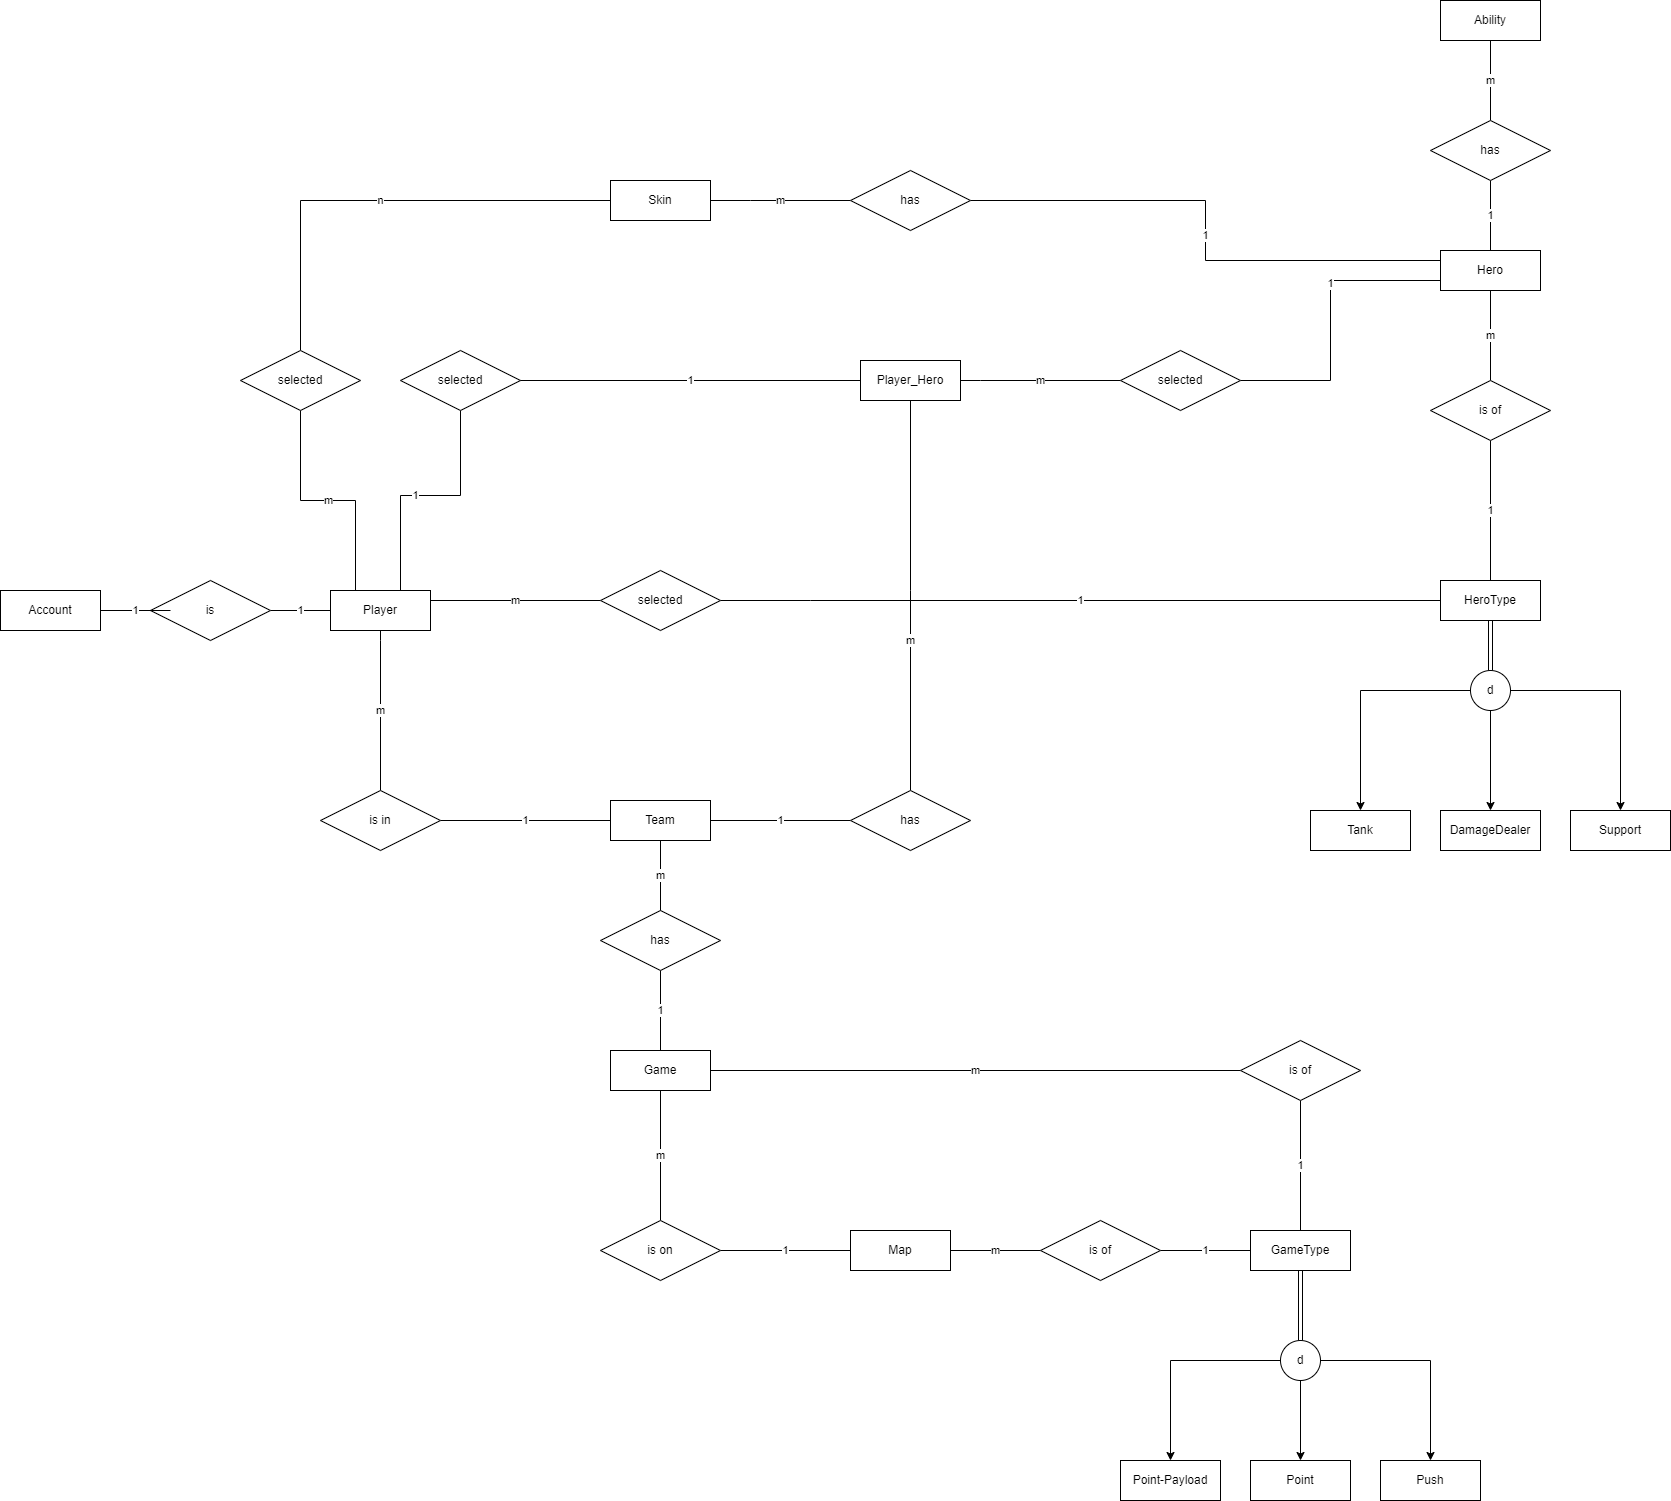

The diagram above was exported from draw.io. Its source (the exported page's mxGraphModel, read from the mxfile embedded in the PNG):
<mxGraphModel dx="2470" dy="2867" grid="1" gridSize="10" guides="1" tooltips="1" connect="1" arrows="1" fold="1" page="1" pageScale="1" pageWidth="850" pageHeight="1100" math="0" shadow="0">
  <root>
    <mxCell id="0" />
    <mxCell id="1" parent="0" />
    <mxCell id="118" value="Account" style="whiteSpace=wrap;html=1;align=center;" vertex="1" parent="1">
      <mxGeometry x="120" y="50" width="100" height="40" as="geometry" />
    </mxCell>
    <mxCell id="119" value="1" style="edgeStyle=orthogonalEdgeStyle;rounded=0;orthogonalLoop=1;jettySize=auto;html=1;entryX=0.5;entryY=1;entryDx=0;entryDy=0;endArrow=none;endFill=0;" edge="1" parent="1" source="120" target="143">
      <mxGeometry relative="1" as="geometry">
        <mxPoint x="994.9999999999995" y="580" as="targetPoint" />
      </mxGeometry>
    </mxCell>
    <mxCell id="120" value="&lt;div&gt;Game&lt;/div&gt;" style="whiteSpace=wrap;html=1;align=center;" vertex="1" parent="1">
      <mxGeometry x="730" y="510" width="100" height="40" as="geometry" />
    </mxCell>
    <mxCell id="121" value="1" style="edgeStyle=orthogonalEdgeStyle;rounded=0;orthogonalLoop=1;jettySize=auto;html=1;exitX=0.5;exitY=0;exitDx=0;exitDy=0;entryX=0.5;entryY=1;entryDx=0;entryDy=0;endArrow=none;endFill=0;" edge="1" parent="1" source="123" target="154">
      <mxGeometry relative="1" as="geometry" />
    </mxCell>
    <mxCell id="122" value="1" style="edgeStyle=orthogonalEdgeStyle;rounded=0;orthogonalLoop=1;jettySize=auto;html=1;exitX=0;exitY=0.5;exitDx=0;exitDy=0;entryX=1;entryY=0.5;entryDx=0;entryDy=0;endArrow=none;endFill=0;" edge="1" parent="1" source="123" target="156">
      <mxGeometry relative="1" as="geometry">
        <Array as="points">
          <mxPoint x="1560" y="-280" />
          <mxPoint x="1325" y="-280" />
          <mxPoint x="1325" y="-340" />
        </Array>
      </mxGeometry>
    </mxCell>
    <mxCell id="123" value="Hero" style="whiteSpace=wrap;html=1;align=center;" vertex="1" parent="1">
      <mxGeometry x="1560" y="-290" width="100" height="40" as="geometry" />
    </mxCell>
    <mxCell id="124" value="DamageDealer" style="whiteSpace=wrap;html=1;align=center;" vertex="1" parent="1">
      <mxGeometry x="1560" y="270" width="100" height="40" as="geometry" />
    </mxCell>
    <mxCell id="125" value="Tank" style="whiteSpace=wrap;html=1;align=center;" vertex="1" parent="1">
      <mxGeometry x="1430" y="270" width="100" height="40" as="geometry" />
    </mxCell>
    <mxCell id="126" value="Support" style="whiteSpace=wrap;html=1;align=center;" vertex="1" parent="1">
      <mxGeometry x="1690" y="270" width="100" height="40" as="geometry" />
    </mxCell>
    <mxCell id="127" value="1" style="edgeStyle=orthogonalEdgeStyle;rounded=0;orthogonalLoop=1;jettySize=auto;html=1;entryX=1;entryY=0.5;entryDx=0;entryDy=0;endArrow=none;endFill=0;" edge="1" parent="1" source="130" target="137">
      <mxGeometry relative="1" as="geometry" />
    </mxCell>
    <mxCell id="128" value="1" style="edgeStyle=orthogonalEdgeStyle;rounded=0;orthogonalLoop=1;jettySize=auto;html=1;exitX=0.5;exitY=0;exitDx=0;exitDy=0;entryX=0.5;entryY=1;entryDx=0;entryDy=0;endArrow=none;endFill=0;" edge="1" parent="1" source="130" target="146">
      <mxGeometry relative="1" as="geometry">
        <Array as="points">
          <mxPoint x="520" y="50" />
          <mxPoint x="520" y="-45" />
          <mxPoint x="580" y="-45" />
        </Array>
      </mxGeometry>
    </mxCell>
    <mxCell id="129" value="m" style="edgeStyle=orthogonalEdgeStyle;rounded=0;orthogonalLoop=1;jettySize=auto;html=1;exitX=1;exitY=0.25;exitDx=0;exitDy=0;entryX=0;entryY=0.5;entryDx=0;entryDy=0;endArrow=none;endFill=0;" edge="1" parent="1" source="130" target="164">
      <mxGeometry relative="1" as="geometry" />
    </mxCell>
    <mxCell id="130" value="Player" style="whiteSpace=wrap;html=1;align=center;" vertex="1" parent="1">
      <mxGeometry x="450" y="50" width="100" height="40" as="geometry" />
    </mxCell>
    <mxCell id="131" value="m" style="edgeStyle=orthogonalEdgeStyle;rounded=0;orthogonalLoop=1;jettySize=auto;html=1;exitX=0.5;exitY=1;exitDx=0;exitDy=0;entryX=0.5;entryY=0;entryDx=0;entryDy=0;endArrow=none;endFill=0;" edge="1" parent="1" source="132" target="154">
      <mxGeometry relative="1" as="geometry" />
    </mxCell>
    <mxCell id="132" value="Ability" style="whiteSpace=wrap;html=1;align=center;" vertex="1" parent="1">
      <mxGeometry x="1560" y="-540" width="100" height="40" as="geometry" />
    </mxCell>
    <mxCell id="133" value="1" style="edgeStyle=orthogonalEdgeStyle;rounded=0;orthogonalLoop=1;jettySize=auto;html=1;exitX=1;exitY=0.5;exitDx=0;exitDy=0;entryX=0;entryY=0.5;entryDx=0;entryDy=0;endArrow=none;endFill=0;" edge="1" parent="1" source="134" target="148">
      <mxGeometry relative="1" as="geometry" />
    </mxCell>
    <mxCell id="134" value="Team" style="whiteSpace=wrap;html=1;align=center;" vertex="1" parent="1">
      <mxGeometry x="730" y="260" width="100" height="40" as="geometry" />
    </mxCell>
    <mxCell id="135" value="n" style="edgeStyle=orthogonalEdgeStyle;rounded=0;orthogonalLoop=1;jettySize=auto;html=1;exitX=0;exitY=0.5;exitDx=0;exitDy=0;entryX=0.5;entryY=0;entryDx=0;entryDy=0;endArrow=none;endFill=0;" edge="1" parent="1" source="136" target="158">
      <mxGeometry relative="1" as="geometry" />
    </mxCell>
    <mxCell id="136" value="Skin" style="whiteSpace=wrap;html=1;align=center;" vertex="1" parent="1">
      <mxGeometry x="730" y="-360" width="100" height="40" as="geometry" />
    </mxCell>
    <mxCell id="137" value="is" style="shape=rhombus;perimeter=rhombusPerimeter;whiteSpace=wrap;html=1;align=center;" vertex="1" parent="1">
      <mxGeometry x="270" y="40" width="120" height="60" as="geometry" />
    </mxCell>
    <mxCell id="138" value="1" style="edgeStyle=orthogonalEdgeStyle;rounded=0;orthogonalLoop=1;jettySize=auto;html=1;entryX=1;entryY=0.5;entryDx=0;entryDy=0;endArrow=none;endFill=0;" edge="1" parent="1" target="118">
      <mxGeometry relative="1" as="geometry">
        <mxPoint x="290" y="70" as="sourcePoint" />
        <mxPoint x="200" y="69.5" as="targetPoint" />
      </mxGeometry>
    </mxCell>
    <mxCell id="139" value="m" style="edgeStyle=orthogonalEdgeStyle;rounded=0;orthogonalLoop=1;jettySize=auto;html=1;endArrow=none;endFill=0;exitX=0.5;exitY=0;exitDx=0;exitDy=0;entryX=0.5;entryY=1;entryDx=0;entryDy=0;" edge="1" parent="1" source="141" target="130">
      <mxGeometry relative="1" as="geometry">
        <mxPoint x="520" y="180" as="sourcePoint" />
        <mxPoint x="500" y="80" as="targetPoint" />
        <Array as="points">
          <mxPoint x="500" y="100" />
          <mxPoint x="500" y="100" />
        </Array>
      </mxGeometry>
    </mxCell>
    <mxCell id="140" value="1" style="edgeStyle=orthogonalEdgeStyle;rounded=0;orthogonalLoop=1;jettySize=auto;html=1;entryX=0;entryY=0.5;entryDx=0;entryDy=0;endArrow=none;endFill=0;" edge="1" parent="1" source="141" target="134">
      <mxGeometry relative="1" as="geometry" />
    </mxCell>
    <mxCell id="141" value="is in" style="shape=rhombus;perimeter=rhombusPerimeter;whiteSpace=wrap;html=1;align=center;" vertex="1" parent="1">
      <mxGeometry x="440" y="250" width="120" height="60" as="geometry" />
    </mxCell>
    <mxCell id="142" value="m" style="edgeStyle=orthogonalEdgeStyle;rounded=0;orthogonalLoop=1;jettySize=auto;html=1;endArrow=none;endFill=0;entryX=0.5;entryY=1;entryDx=0;entryDy=0;" edge="1" parent="1" source="143" target="134">
      <mxGeometry relative="1" as="geometry">
        <mxPoint x="710" y="370" as="targetPoint" />
      </mxGeometry>
    </mxCell>
    <mxCell id="143" value="has" style="shape=rhombus;perimeter=rhombusPerimeter;whiteSpace=wrap;html=1;align=center;" vertex="1" parent="1">
      <mxGeometry x="720" y="370" width="120" height="60" as="geometry" />
    </mxCell>
    <mxCell id="144" value="1" style="edgeStyle=orthogonalEdgeStyle;rounded=0;orthogonalLoop=1;jettySize=auto;html=1;endArrow=none;endFill=0;entryX=0;entryY=0.5;entryDx=0;entryDy=0;exitX=1;exitY=0.5;exitDx=0;exitDy=0;" edge="1" parent="1" source="167" target="123">
      <mxGeometry x="0.2" relative="1" as="geometry">
        <Array as="points">
          <mxPoint x="1450" y="-160" />
          <mxPoint x="1450" y="-260" />
          <mxPoint x="1560" y="-260" />
        </Array>
        <mxPoint x="1320" y="-100" as="sourcePoint" />
        <mxPoint as="offset" />
      </mxGeometry>
    </mxCell>
    <mxCell id="145" value="1" style="edgeStyle=orthogonalEdgeStyle;rounded=0;orthogonalLoop=1;jettySize=auto;html=1;exitX=1;exitY=0.5;exitDx=0;exitDy=0;entryX=0;entryY=0.5;entryDx=0;entryDy=0;endArrow=none;endFill=0;" edge="1" parent="1" source="146" target="166">
      <mxGeometry relative="1" as="geometry">
        <Array as="points" />
      </mxGeometry>
    </mxCell>
    <mxCell id="146" value="selected" style="shape=rhombus;perimeter=rhombusPerimeter;whiteSpace=wrap;html=1;align=center;" vertex="1" parent="1">
      <mxGeometry x="520" y="-190" width="120" height="60" as="geometry" />
    </mxCell>
    <mxCell id="147" value="m" style="edgeStyle=orthogonalEdgeStyle;rounded=0;orthogonalLoop=1;jettySize=auto;html=1;exitX=0.5;exitY=0;exitDx=0;exitDy=0;entryX=0.5;entryY=1;entryDx=0;entryDy=0;endArrow=none;endFill=0;" edge="1" parent="1" source="148" target="166">
      <mxGeometry x="-0.2308" relative="1" as="geometry">
        <Array as="points">
          <mxPoint x="1030" y="50" />
          <mxPoint x="1030" y="50" />
        </Array>
        <mxPoint as="offset" />
      </mxGeometry>
    </mxCell>
    <mxCell id="148" value="has" style="shape=rhombus;perimeter=rhombusPerimeter;whiteSpace=wrap;html=1;align=center;" vertex="1" parent="1">
      <mxGeometry x="970" y="250" width="120" height="60" as="geometry" />
    </mxCell>
    <mxCell id="149" style="edgeStyle=orthogonalEdgeStyle;rounded=0;orthogonalLoop=1;jettySize=auto;html=1;exitX=0.5;exitY=0;exitDx=0;exitDy=0;endArrow=none;endFill=0;shape=link;entryX=0.5;entryY=1;entryDx=0;entryDy=0;" edge="1" parent="1" source="153" target="159">
      <mxGeometry relative="1" as="geometry">
        <mxPoint x="1680" y="120" as="targetPoint" />
      </mxGeometry>
    </mxCell>
    <mxCell id="150" style="edgeStyle=orthogonalEdgeStyle;rounded=0;orthogonalLoop=1;jettySize=auto;html=1;exitX=0.5;exitY=1;exitDx=0;exitDy=0;entryX=0.5;entryY=0;entryDx=0;entryDy=0;" edge="1" parent="1" source="153" target="124">
      <mxGeometry relative="1" as="geometry">
        <Array as="points" />
      </mxGeometry>
    </mxCell>
    <mxCell id="151" style="edgeStyle=orthogonalEdgeStyle;rounded=0;orthogonalLoop=1;jettySize=auto;html=1;exitX=0;exitY=0.5;exitDx=0;exitDy=0;" edge="1" parent="1" source="153" target="125">
      <mxGeometry relative="1" as="geometry">
        <Array as="points">
          <mxPoint x="1480" y="150" />
        </Array>
      </mxGeometry>
    </mxCell>
    <mxCell id="152" style="edgeStyle=orthogonalEdgeStyle;rounded=0;orthogonalLoop=1;jettySize=auto;html=1;exitX=1;exitY=0.5;exitDx=0;exitDy=0;entryX=0.5;entryY=0;entryDx=0;entryDy=0;" edge="1" parent="1" source="153" target="126">
      <mxGeometry relative="1" as="geometry">
        <Array as="points">
          <mxPoint x="1740" y="150" />
        </Array>
      </mxGeometry>
    </mxCell>
    <mxCell id="153" value="d" style="ellipse;whiteSpace=wrap;html=1;aspect=fixed;" vertex="1" parent="1">
      <mxGeometry x="1590" y="130" width="40" height="40" as="geometry" />
    </mxCell>
    <mxCell id="154" value="has" style="shape=rhombus;perimeter=rhombusPerimeter;whiteSpace=wrap;html=1;align=center;" vertex="1" parent="1">
      <mxGeometry x="1550" y="-420" width="120" height="60" as="geometry" />
    </mxCell>
    <mxCell id="155" value="m" style="edgeStyle=orthogonalEdgeStyle;rounded=0;orthogonalLoop=1;jettySize=auto;html=1;exitX=0;exitY=0.5;exitDx=0;exitDy=0;entryX=1;entryY=0.5;entryDx=0;entryDy=0;endArrow=none;endFill=0;" edge="1" parent="1" source="156" target="136">
      <mxGeometry relative="1" as="geometry">
        <Array as="points">
          <mxPoint x="870" y="-340" />
          <mxPoint x="870" y="-340" />
        </Array>
      </mxGeometry>
    </mxCell>
    <mxCell id="156" value="has" style="shape=rhombus;perimeter=rhombusPerimeter;whiteSpace=wrap;html=1;align=center;" vertex="1" parent="1">
      <mxGeometry x="970" y="-370" width="120" height="60" as="geometry" />
    </mxCell>
    <mxCell id="157" value="m" style="edgeStyle=orthogonalEdgeStyle;rounded=0;orthogonalLoop=1;jettySize=auto;html=1;exitX=0.5;exitY=1;exitDx=0;exitDy=0;entryX=0.25;entryY=0;entryDx=0;entryDy=0;endArrow=none;endFill=0;" edge="1" parent="1" source="158" target="130">
      <mxGeometry relative="1" as="geometry">
        <Array as="points">
          <mxPoint x="420" y="-40" />
          <mxPoint x="475" y="-40" />
        </Array>
      </mxGeometry>
    </mxCell>
    <mxCell id="158" value="selected" style="shape=rhombus;perimeter=rhombusPerimeter;whiteSpace=wrap;html=1;align=center;" vertex="1" parent="1">
      <mxGeometry x="360" y="-190" width="120" height="60" as="geometry" />
    </mxCell>
    <mxCell id="159" value="HeroType" style="whiteSpace=wrap;html=1;align=center;" vertex="1" parent="1">
      <mxGeometry x="1560" y="40" width="100" height="40" as="geometry" />
    </mxCell>
    <mxCell id="160" value="m" style="edgeStyle=orthogonalEdgeStyle;rounded=0;orthogonalLoop=1;jettySize=auto;html=1;exitX=0.5;exitY=0;exitDx=0;exitDy=0;entryX=0.5;entryY=1;entryDx=0;entryDy=0;endArrow=none;endFill=0;" edge="1" parent="1" source="162" target="123">
      <mxGeometry relative="1" as="geometry" />
    </mxCell>
    <mxCell id="161" value="1" style="edgeStyle=orthogonalEdgeStyle;rounded=0;orthogonalLoop=1;jettySize=auto;html=1;exitX=0.5;exitY=1;exitDx=0;exitDy=0;entryX=0.5;entryY=0;entryDx=0;entryDy=0;endArrow=none;endFill=0;" edge="1" parent="1" source="162" target="159">
      <mxGeometry relative="1" as="geometry" />
    </mxCell>
    <mxCell id="162" value="is of" style="shape=rhombus;perimeter=rhombusPerimeter;whiteSpace=wrap;html=1;align=center;" vertex="1" parent="1">
      <mxGeometry x="1550" y="-160" width="120" height="60" as="geometry" />
    </mxCell>
    <mxCell id="163" value="1" style="edgeStyle=orthogonalEdgeStyle;rounded=0;orthogonalLoop=1;jettySize=auto;html=1;exitX=1;exitY=0.5;exitDx=0;exitDy=0;entryX=0;entryY=0.5;entryDx=0;entryDy=0;endArrow=none;endFill=0;" edge="1" parent="1" source="164" target="159">
      <mxGeometry relative="1" as="geometry">
        <Array as="points">
          <mxPoint x="930" y="60" />
          <mxPoint x="930" y="60" />
        </Array>
      </mxGeometry>
    </mxCell>
    <mxCell id="164" value="selected" style="shape=rhombus;perimeter=rhombusPerimeter;whiteSpace=wrap;html=1;align=center;" vertex="1" parent="1">
      <mxGeometry x="720" y="30" width="120" height="60" as="geometry" />
    </mxCell>
    <mxCell id="165" value="m" style="edgeStyle=orthogonalEdgeStyle;rounded=0;orthogonalLoop=1;jettySize=auto;html=1;entryX=0;entryY=0.5;entryDx=0;entryDy=0;endArrow=none;endFill=0;exitX=1;exitY=0.5;exitDx=0;exitDy=0;" edge="1" parent="1" source="166" target="167">
      <mxGeometry relative="1" as="geometry">
        <Array as="points">
          <mxPoint x="1100" y="-160" />
          <mxPoint x="1100" y="-160" />
        </Array>
        <mxPoint x="1050" y="-110" as="sourcePoint" />
      </mxGeometry>
    </mxCell>
    <mxCell id="166" value="Player_Hero" style="whiteSpace=wrap;html=1;align=center;" vertex="1" parent="1">
      <mxGeometry x="980" y="-180" width="100" height="40" as="geometry" />
    </mxCell>
    <mxCell id="167" value="selected" style="shape=rhombus;perimeter=rhombusPerimeter;whiteSpace=wrap;html=1;align=center;" vertex="1" parent="1">
      <mxGeometry x="1240" y="-190" width="120" height="60" as="geometry" />
    </mxCell>
    <mxCell id="168" value="m" style="edgeStyle=orthogonalEdgeStyle;rounded=0;orthogonalLoop=1;jettySize=auto;html=1;endArrow=none;endFill=0;exitX=0.5;exitY=1;exitDx=0;exitDy=0;" edge="1" parent="1" source="120" target="178">
      <mxGeometry relative="1" as="geometry">
        <mxPoint x="1570" y="770" as="sourcePoint" />
      </mxGeometry>
    </mxCell>
    <mxCell id="169" value="1" style="edgeStyle=orthogonalEdgeStyle;rounded=0;orthogonalLoop=1;jettySize=auto;html=1;endArrow=none;endFill=0;" edge="1" parent="1" source="170" target="176">
      <mxGeometry relative="1" as="geometry" />
    </mxCell>
    <mxCell id="170" value="GameType" style="whiteSpace=wrap;html=1;align=center;" vertex="1" parent="1">
      <mxGeometry x="1370" y="690" width="100" height="40" as="geometry" />
    </mxCell>
    <mxCell id="171" value="Point-Payload" style="whiteSpace=wrap;html=1;align=center;" vertex="1" parent="1">
      <mxGeometry x="1240" y="920" width="100" height="40" as="geometry" />
    </mxCell>
    <mxCell id="172" value="Point" style="whiteSpace=wrap;html=1;align=center;" vertex="1" parent="1">
      <mxGeometry x="1370" y="920" width="100" height="40" as="geometry" />
    </mxCell>
    <mxCell id="173" value="Push" style="whiteSpace=wrap;html=1;align=center;" vertex="1" parent="1">
      <mxGeometry x="1500" y="920" width="100" height="40" as="geometry" />
    </mxCell>
    <mxCell id="174" value="Map" style="whiteSpace=wrap;html=1;align=center;" vertex="1" parent="1">
      <mxGeometry x="970" y="690" width="100" height="40" as="geometry" />
    </mxCell>
    <mxCell id="175" value="m" style="edgeStyle=orthogonalEdgeStyle;rounded=0;orthogonalLoop=1;jettySize=auto;html=1;endArrow=none;endFill=0;" edge="1" parent="1" source="176" target="174">
      <mxGeometry relative="1" as="geometry" />
    </mxCell>
    <mxCell id="176" value="is of" style="shape=rhombus;perimeter=rhombusPerimeter;whiteSpace=wrap;html=1;align=center;" vertex="1" parent="1">
      <mxGeometry x="1160" y="680" width="120" height="60" as="geometry" />
    </mxCell>
    <mxCell id="177" value="1" style="edgeStyle=orthogonalEdgeStyle;rounded=0;orthogonalLoop=1;jettySize=auto;html=1;endArrow=none;endFill=0;" edge="1" parent="1" source="178" target="174">
      <mxGeometry relative="1" as="geometry" />
    </mxCell>
    <mxCell id="178" value="is on" style="shape=rhombus;perimeter=rhombusPerimeter;whiteSpace=wrap;html=1;align=center;" vertex="1" parent="1">
      <mxGeometry x="720" y="680" width="120" height="60" as="geometry" />
    </mxCell>
    <mxCell id="179" value="m" style="edgeStyle=orthogonalEdgeStyle;rounded=0;orthogonalLoop=1;jettySize=auto;html=1;endArrow=none;endFill=0;entryX=1;entryY=0.5;entryDx=0;entryDy=0;" edge="1" parent="1" source="181" target="120">
      <mxGeometry relative="1" as="geometry">
        <mxPoint x="1620" y="790" as="targetPoint" />
      </mxGeometry>
    </mxCell>
    <mxCell id="180" value="1" style="edgeStyle=orthogonalEdgeStyle;rounded=0;orthogonalLoop=1;jettySize=auto;html=1;exitX=0.5;exitY=1;exitDx=0;exitDy=0;entryX=0.5;entryY=0;entryDx=0;entryDy=0;endArrow=none;endFill=0;" edge="1" parent="1" source="181" target="170">
      <mxGeometry relative="1" as="geometry" />
    </mxCell>
    <mxCell id="181" value="is of" style="shape=rhombus;perimeter=rhombusPerimeter;whiteSpace=wrap;html=1;align=center;" vertex="1" parent="1">
      <mxGeometry x="1360" y="500" width="120" height="60" as="geometry" />
    </mxCell>
    <mxCell id="182" style="edgeStyle=orthogonalEdgeStyle;rounded=0;orthogonalLoop=1;jettySize=auto;html=1;exitX=0.5;exitY=0;exitDx=0;exitDy=0;entryX=0.5;entryY=1;entryDx=0;entryDy=0;endArrow=none;endFill=0;shape=link;" edge="1" parent="1" source="186" target="170">
      <mxGeometry relative="1" as="geometry">
        <mxPoint x="1379.48" y="1150" as="targetPoint" />
      </mxGeometry>
    </mxCell>
    <mxCell id="183" style="edgeStyle=orthogonalEdgeStyle;rounded=0;orthogonalLoop=1;jettySize=auto;html=1;exitX=0;exitY=0.5;exitDx=0;exitDy=0;entryX=0.5;entryY=0;entryDx=0;entryDy=0;" edge="1" parent="1" source="186" target="171">
      <mxGeometry relative="1" as="geometry">
        <mxPoint x="1439.48" y="1020" as="targetPoint" />
        <Array as="points">
          <mxPoint x="1290" y="820" />
        </Array>
      </mxGeometry>
    </mxCell>
    <mxCell id="184" style="edgeStyle=orthogonalEdgeStyle;rounded=0;orthogonalLoop=1;jettySize=auto;html=1;exitX=0.5;exitY=1;exitDx=0;exitDy=0;entryX=0.5;entryY=0;entryDx=0;entryDy=0;" edge="1" parent="1" source="186" target="172">
      <mxGeometry relative="1" as="geometry">
        <mxPoint x="1579.48" y="1020" as="targetPoint" />
      </mxGeometry>
    </mxCell>
    <mxCell id="185" style="edgeStyle=orthogonalEdgeStyle;rounded=0;orthogonalLoop=1;jettySize=auto;html=1;exitX=1;exitY=0.5;exitDx=0;exitDy=0;entryX=0.5;entryY=0;entryDx=0;entryDy=0;" edge="1" parent="1" source="186" target="173">
      <mxGeometry relative="1" as="geometry">
        <mxPoint x="1719.48" y="1020" as="targetPoint" />
      </mxGeometry>
    </mxCell>
    <mxCell id="186" value="d" style="ellipse;whiteSpace=wrap;html=1;aspect=fixed;" vertex="1" parent="1">
      <mxGeometry x="1400" y="800" width="40" height="40" as="geometry" />
    </mxCell>
  </root>
</mxGraphModel>